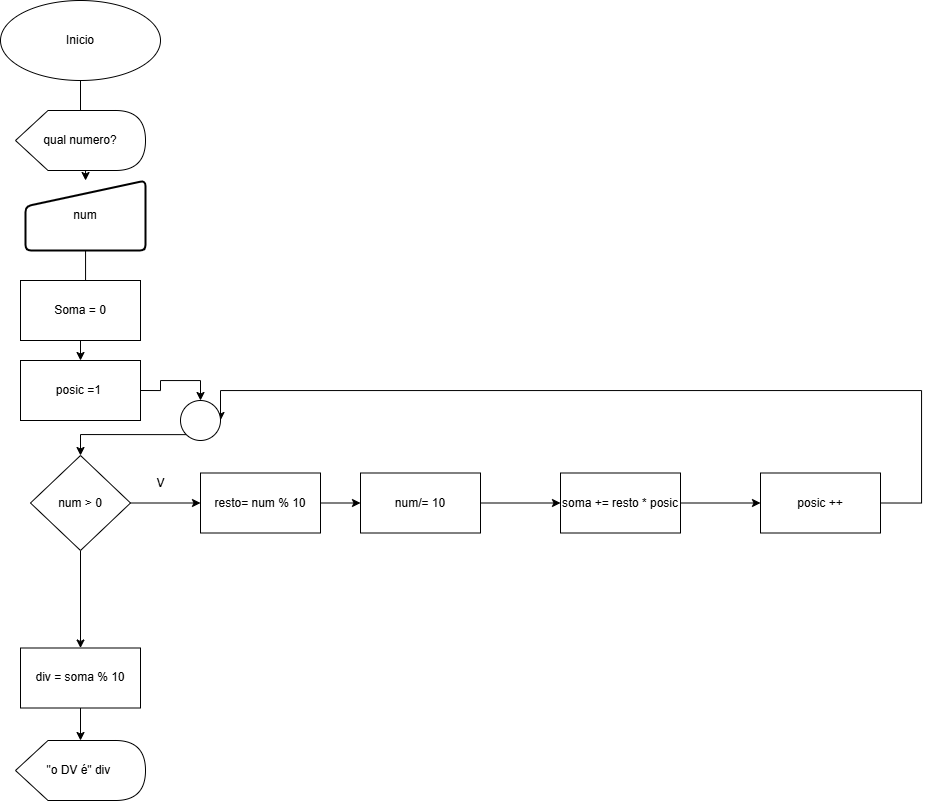

The diagram above was exported from draw.io. Its source (the exported page's mxGraphModel, read from the mxfile embedded in the PNG):
<mxGraphModel dx="464" dy="549" grid="1" gridSize="10" guides="1" tooltips="1" connect="1" arrows="1" fold="1" page="1" pageScale="1" pageWidth="827" pageHeight="1169" math="0" shadow="0">
  <root>
    <mxCell id="0" />
    <mxCell id="1" parent="0" />
    <mxCell id="_d4oSDK1HOTDchvj4vGv-19" value="" style="edgeStyle=orthogonalEdgeStyle;rounded=0;orthogonalLoop=1;jettySize=auto;html=1;" edge="1" parent="1" source="_d4oSDK1HOTDchvj4vGv-1" target="_d4oSDK1HOTDchvj4vGv-3">
      <mxGeometry relative="1" as="geometry" />
    </mxCell>
    <mxCell id="_d4oSDK1HOTDchvj4vGv-1" value="Inicio" style="ellipse;whiteSpace=wrap;html=1;" vertex="1" parent="1">
      <mxGeometry x="360" y="50" width="160" height="80" as="geometry" />
    </mxCell>
    <mxCell id="_d4oSDK1HOTDchvj4vGv-2" value="qual numero?" style="shape=display;whiteSpace=wrap;html=1;" vertex="1" parent="1">
      <mxGeometry x="375" y="160" width="130" height="60" as="geometry" />
    </mxCell>
    <mxCell id="_d4oSDK1HOTDchvj4vGv-20" value="" style="edgeStyle=orthogonalEdgeStyle;rounded=0;orthogonalLoop=1;jettySize=auto;html=1;" edge="1" parent="1" source="_d4oSDK1HOTDchvj4vGv-3" target="_d4oSDK1HOTDchvj4vGv-5">
      <mxGeometry relative="1" as="geometry" />
    </mxCell>
    <mxCell id="_d4oSDK1HOTDchvj4vGv-3" value="num" style="html=1;strokeWidth=2;shape=manualInput;whiteSpace=wrap;rounded=1;size=26;arcSize=11;" vertex="1" parent="1">
      <mxGeometry x="385" y="230" width="120" height="70" as="geometry" />
    </mxCell>
    <mxCell id="_d4oSDK1HOTDchvj4vGv-4" value="Soma = 0" style="rounded=0;whiteSpace=wrap;html=1;" vertex="1" parent="1">
      <mxGeometry x="380" y="330" width="120" height="60" as="geometry" />
    </mxCell>
    <mxCell id="_d4oSDK1HOTDchvj4vGv-16" style="edgeStyle=orthogonalEdgeStyle;rounded=0;orthogonalLoop=1;jettySize=auto;html=1;exitX=1;exitY=0.5;exitDx=0;exitDy=0;entryX=0.5;entryY=0;entryDx=0;entryDy=0;" edge="1" parent="1" source="_d4oSDK1HOTDchvj4vGv-5" target="_d4oSDK1HOTDchvj4vGv-15">
      <mxGeometry relative="1" as="geometry" />
    </mxCell>
    <mxCell id="_d4oSDK1HOTDchvj4vGv-5" value="posic =1&amp;nbsp;" style="rounded=0;whiteSpace=wrap;html=1;" vertex="1" parent="1">
      <mxGeometry x="380" y="410" width="120" height="60" as="geometry" />
    </mxCell>
    <mxCell id="_d4oSDK1HOTDchvj4vGv-8" value="" style="edgeStyle=orthogonalEdgeStyle;rounded=0;orthogonalLoop=1;jettySize=auto;html=1;" edge="1" parent="1" source="_d4oSDK1HOTDchvj4vGv-6" target="_d4oSDK1HOTDchvj4vGv-7">
      <mxGeometry relative="1" as="geometry" />
    </mxCell>
    <mxCell id="_d4oSDK1HOTDchvj4vGv-23" value="" style="edgeStyle=orthogonalEdgeStyle;rounded=0;orthogonalLoop=1;jettySize=auto;html=1;" edge="1" parent="1" source="_d4oSDK1HOTDchvj4vGv-6" target="_d4oSDK1HOTDchvj4vGv-22">
      <mxGeometry relative="1" as="geometry" />
    </mxCell>
    <mxCell id="_d4oSDK1HOTDchvj4vGv-6" value="num &amp;gt; 0" style="rhombus;whiteSpace=wrap;html=1;" vertex="1" parent="1">
      <mxGeometry x="390" y="505" width="100" height="95" as="geometry" />
    </mxCell>
    <mxCell id="_d4oSDK1HOTDchvj4vGv-10" value="" style="edgeStyle=orthogonalEdgeStyle;rounded=0;orthogonalLoop=1;jettySize=auto;html=1;" edge="1" parent="1" source="_d4oSDK1HOTDchvj4vGv-7" target="_d4oSDK1HOTDchvj4vGv-9">
      <mxGeometry relative="1" as="geometry" />
    </mxCell>
    <mxCell id="_d4oSDK1HOTDchvj4vGv-7" value="resto= num % 10" style="whiteSpace=wrap;html=1;" vertex="1" parent="1">
      <mxGeometry x="560" y="522.5" width="120" height="60" as="geometry" />
    </mxCell>
    <mxCell id="_d4oSDK1HOTDchvj4vGv-12" value="" style="edgeStyle=orthogonalEdgeStyle;rounded=0;orthogonalLoop=1;jettySize=auto;html=1;" edge="1" parent="1" source="_d4oSDK1HOTDchvj4vGv-9" target="_d4oSDK1HOTDchvj4vGv-11">
      <mxGeometry relative="1" as="geometry" />
    </mxCell>
    <mxCell id="_d4oSDK1HOTDchvj4vGv-9" value="num/= 10" style="whiteSpace=wrap;html=1;" vertex="1" parent="1">
      <mxGeometry x="720" y="522.5" width="120" height="60" as="geometry" />
    </mxCell>
    <mxCell id="_d4oSDK1HOTDchvj4vGv-14" value="" style="edgeStyle=orthogonalEdgeStyle;rounded=0;orthogonalLoop=1;jettySize=auto;html=1;" edge="1" parent="1" source="_d4oSDK1HOTDchvj4vGv-11" target="_d4oSDK1HOTDchvj4vGv-13">
      <mxGeometry relative="1" as="geometry" />
    </mxCell>
    <mxCell id="_d4oSDK1HOTDchvj4vGv-11" value="soma += resto * posic" style="whiteSpace=wrap;html=1;" vertex="1" parent="1">
      <mxGeometry x="920" y="522.5" width="120" height="60" as="geometry" />
    </mxCell>
    <mxCell id="_d4oSDK1HOTDchvj4vGv-17" style="edgeStyle=orthogonalEdgeStyle;rounded=0;orthogonalLoop=1;jettySize=auto;html=1;exitX=1;exitY=0.5;exitDx=0;exitDy=0;entryX=1;entryY=0.5;entryDx=0;entryDy=0;" edge="1" parent="1" source="_d4oSDK1HOTDchvj4vGv-13" target="_d4oSDK1HOTDchvj4vGv-15">
      <mxGeometry relative="1" as="geometry">
        <mxPoint x="1280.0000000000002" y="440" as="targetPoint" />
        <Array as="points">
          <mxPoint x="1281" y="553" />
          <mxPoint x="1281" y="440" />
          <mxPoint x="580" y="440" />
        </Array>
      </mxGeometry>
    </mxCell>
    <mxCell id="_d4oSDK1HOTDchvj4vGv-13" value="posic ++" style="whiteSpace=wrap;html=1;" vertex="1" parent="1">
      <mxGeometry x="1120" y="522.5" width="120" height="60" as="geometry" />
    </mxCell>
    <mxCell id="_d4oSDK1HOTDchvj4vGv-18" style="edgeStyle=orthogonalEdgeStyle;rounded=0;orthogonalLoop=1;jettySize=auto;html=1;exitX=0;exitY=1;exitDx=0;exitDy=0;entryX=0.5;entryY=0;entryDx=0;entryDy=0;" edge="1" parent="1" source="_d4oSDK1HOTDchvj4vGv-15" target="_d4oSDK1HOTDchvj4vGv-6">
      <mxGeometry relative="1" as="geometry" />
    </mxCell>
    <mxCell id="_d4oSDK1HOTDchvj4vGv-15" value="" style="ellipse;whiteSpace=wrap;html=1;aspect=fixed;" vertex="1" parent="1">
      <mxGeometry x="540" y="450" width="40" height="40" as="geometry" />
    </mxCell>
    <mxCell id="_d4oSDK1HOTDchvj4vGv-21" value="V" style="text;html=1;align=center;verticalAlign=middle;resizable=0;points=[];autosize=1;strokeColor=none;fillColor=none;" vertex="1" parent="1">
      <mxGeometry x="505" y="518" width="30" height="30" as="geometry" />
    </mxCell>
    <mxCell id="_d4oSDK1HOTDchvj4vGv-25" value="" style="edgeStyle=orthogonalEdgeStyle;rounded=0;orthogonalLoop=1;jettySize=auto;html=1;" edge="1" parent="1" source="_d4oSDK1HOTDchvj4vGv-22" target="_d4oSDK1HOTDchvj4vGv-24">
      <mxGeometry relative="1" as="geometry" />
    </mxCell>
    <mxCell id="_d4oSDK1HOTDchvj4vGv-22" value="div = soma % 10" style="whiteSpace=wrap;html=1;" vertex="1" parent="1">
      <mxGeometry x="380" y="697.5" width="120" height="60" as="geometry" />
    </mxCell>
    <mxCell id="_d4oSDK1HOTDchvj4vGv-24" value="&quot;o DV é&quot; div&amp;nbsp;" style="shape=display;whiteSpace=wrap;html=1;" vertex="1" parent="1">
      <mxGeometry x="375" y="790" width="130" height="60" as="geometry" />
    </mxCell>
  </root>
</mxGraphModel>